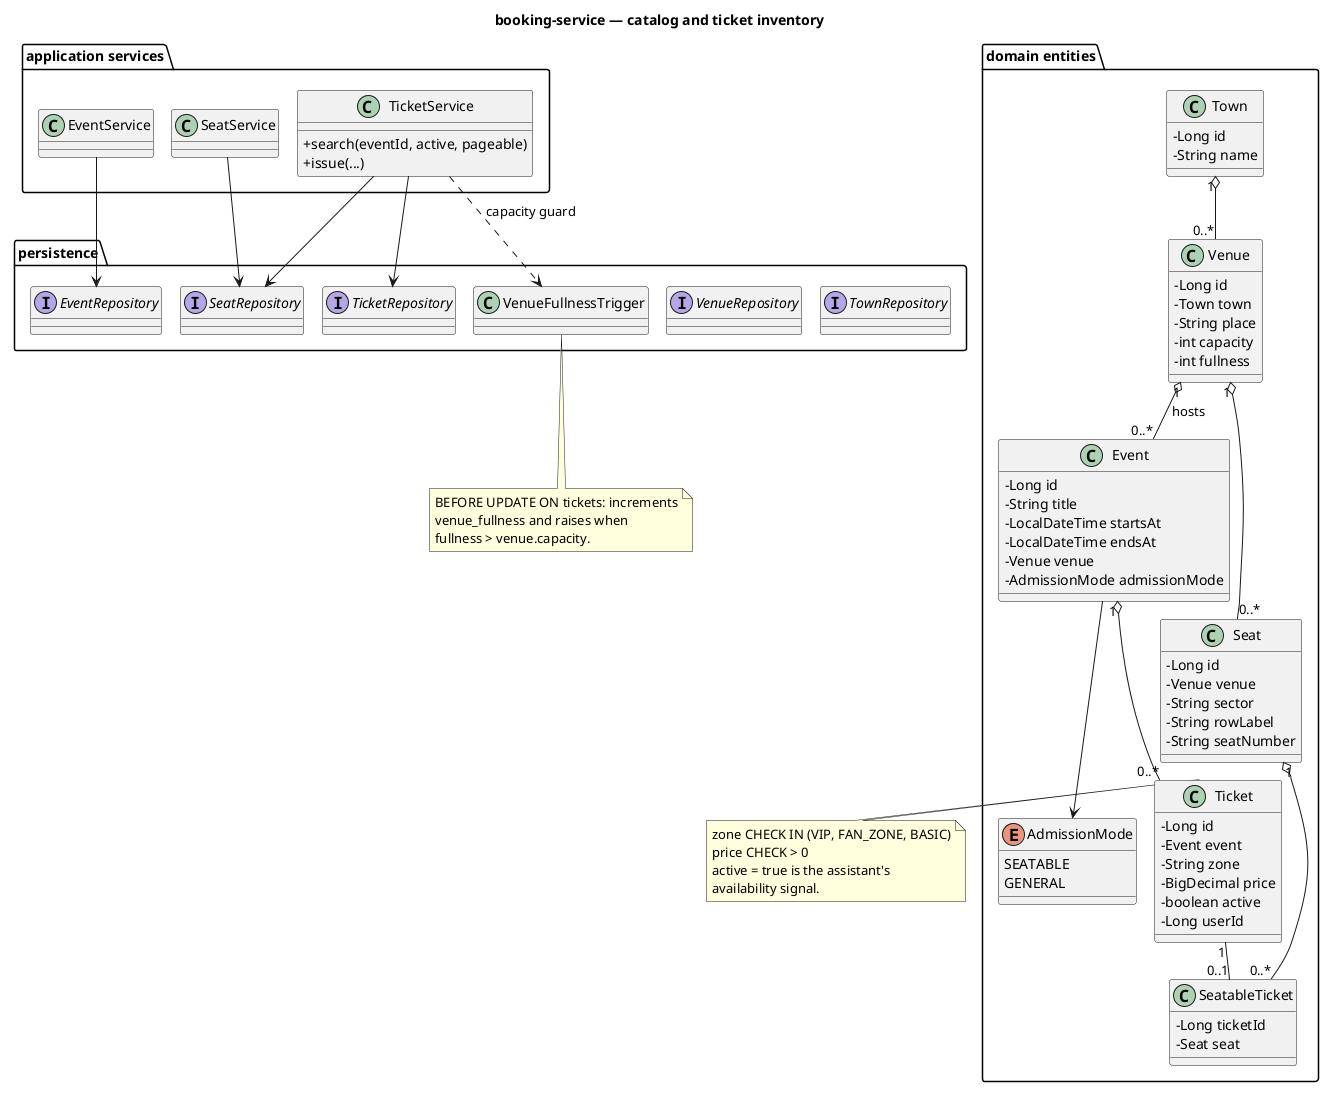

The diagram above was rendered by PlantUML. Its source (embedded in the PNG):
@startuml booking-service
skinparam linetype ortho
skinparam nodesep 90
skinparam ranksep 110
skinparam classAttributeIconSize 0

title booking-service — catalog and ticket inventory

package "domain entities" as domain {
  class Town {
    -Long id
    -String name
  }
  class Venue {
    -Long id
    -Town town
    -String place
    -int capacity
    -int fullness
  }
  class Event {
    -Long id
    -String title
    -LocalDateTime startsAt
    -LocalDateTime endsAt
    -Venue venue
    -AdmissionMode admissionMode
  }
  class Seat {
    -Long id
    -Venue venue
    -String sector
    -String rowLabel
    -String seatNumber
  }
  class Ticket {
    -Long id
    -Event event
    -String zone
    -BigDecimal price
    -boolean active
    -Long userId
  }
  class SeatableTicket {
    -Long ticketId
    -Seat seat
  }
  enum AdmissionMode {
    SEATABLE
    GENERAL
  }
}

package "application services" as services {
  class EventService
  class TicketService {
    +search(eventId, active, pageable)
    +issue(...)
  }
  class SeatService
}

package "persistence" as persistence {
  interface TownRepository
  interface VenueRepository
  interface EventRepository
  interface TicketRepository
  interface SeatRepository
  class VenueFullnessTrigger
}

Venue "1" o-- "0..*" Event : hosts
Town "1" o-- "0..*" Venue
Venue "1" o-- "0..*" Seat
Event "1" o-- "0..*" Ticket
Ticket "1" -- "0..1" SeatableTicket
Seat "1" o-- "0..*" SeatableTicket
Event --> AdmissionMode

EventService --> EventRepository
TicketService --> TicketRepository
TicketService --> SeatRepository
SeatService --> SeatRepository
TicketService ..> VenueFullnessTrigger : capacity guard

note bottom of VenueFullnessTrigger
  BEFORE UPDATE ON tickets: increments
  venue_fullness and raises when
  fullness > venue.capacity.
end note

note right of Ticket
  zone CHECK IN (VIP, FAN_ZONE, BASIC)
  price CHECK > 0
  active = true is the assistant's
  availability signal.
end note

@enduml